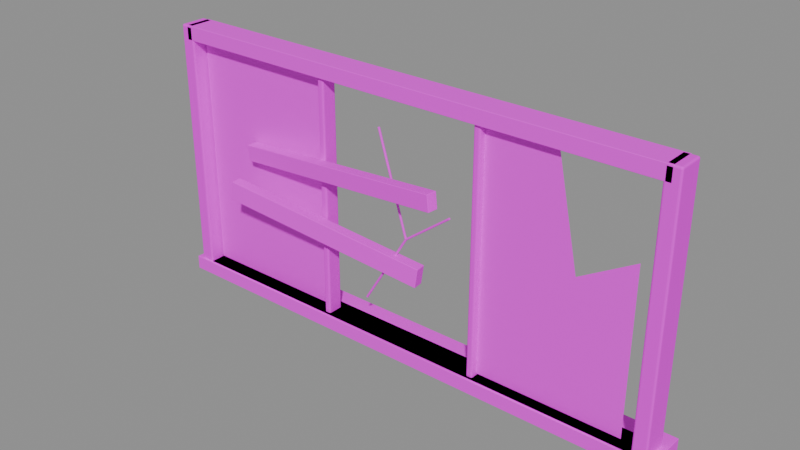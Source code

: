 # Source: window_broken_optimized.blend  (saved by Blender 4.5.87; exported with 4.5.12 LTS)
import bpy
from mathutils import Matrix  # noqa: F401  (used for matrix-valued properties, if any)

bpy.ops.wm.read_factory_settings(use_empty=True)
scene = bpy.context.scene
scene.name = '组件_window_broken'

# ---- collections
col_02______window_broken = bpy.data.collections.new('02_游戏输出_window_broken'); scene.collection.children.link(col_02______window_broken)

# ---- images (referenced by path relative to the original .blend; pixels are not part of the script)
import os
ASSET_DIR = os.environ.get("B2B_ASSET_DIR", "")  # directory of the original .blend (textures are referenced by path, not embedded)
HERE = os.path.dirname(os.path.abspath(__file__))  # packed textures are extracted next to this script under _unpacked/

def load_image(name, relpath, width, height, colorspace="sRGB"):
    """Load a texture the original file referenced (path relative to the .blend, or extracted next to this script)."""
    p = next((c for c in (os.path.join(HERE, relpath), os.path.join(ASSET_DIR, relpath)) if relpath and os.path.exists(c)), "")
    if p:
        img = bpy.data.images.load(p, check_existing=True)
        img.name = name
    else:  # same state as the original file: an image datablock whose file is absent (Cycles renders it pink)
        img = bpy.data.images.new(name, width, height)
        img.source = "FILE"
        img.filepath = "//" + (relpath or name)
    img.colorspace_settings.name = colorspace
    return img
img_sea_cabin_timber_8x8_512_png = load_image('sea_cabin_timber_8x8_512.png', 'sea_cabin_timber_8x8_512.png', 1024, 1024, 'sRGB')

# ---- materials (node trees are filled in below, after node groups)
mat_orf2_final_sea_matte = bpy.data.materials.new('ORF2_FINAL_SEA_Matte')
mat_orf2_final_sea_metal = bpy.data.materials.new('ORF2_FINAL_SEA_Metal')

# ---- material node trees
mat_orf2_final_sea_matte.use_nodes = True; mat_orf2_final_sea_matte.node_tree.nodes.clear()
_N = mat_orf2_final_sea_matte.node_tree.nodes; _L = mat_orf2_final_sea_matte.node_tree.links
n0 = _N.new('ShaderNodeBsdfPrincipled'); n0.name = '原理化 BSDF'; n0.location = (0, 0)
n0.inputs[1].default_value = 0.02
n0.inputs[2].default_value = 0.72
n1 = _N.new('ShaderNodeOutputMaterial'); n1.name = '材质输出'; n1.location = (0, 0)
n2 = _N.new('ShaderNodeUVMap'); n2.name = 'UV 贴图'; n2.location = (0, 0)
n2.uv_map = 'PaletteUV'
n3 = _N.new('ShaderNodeTexImage'); n3.name = '图像纹理'; n3.location = (0, 0)
n3.image = img_sea_cabin_timber_8x8_512_png
n3.interpolation = 'Closest'
_L.new(n2.outputs[0], n3.inputs[0])
_L.new(n3.outputs[0], n0.inputs[0])
_L.new(n0.outputs[0], n1.inputs[0])
n1.is_active_output = True
mat_orf2_final_sea_metal.use_nodes = True; mat_orf2_final_sea_metal.node_tree.nodes.clear()
_N = mat_orf2_final_sea_metal.node_tree.nodes; _L = mat_orf2_final_sea_metal.node_tree.links
n0 = _N.new('ShaderNodeBsdfPrincipled'); n0.name = '原理化 BSDF'; n0.location = (0, 0)
n0.inputs[1].default_value = 0.15
n0.inputs[2].default_value = 0.82
n0.inputs[13].default_value = 0.25
n1 = _N.new('ShaderNodeOutputMaterial'); n1.name = '材质输出'; n1.location = (0, 0)
n2 = _N.new('ShaderNodeUVMap'); n2.name = 'UV 贴图'; n2.location = (0, 0)
n2.uv_map = 'PaletteUV'
n3 = _N.new('ShaderNodeTexImage'); n3.name = '图像纹理'; n3.location = (0, 0)
n3.image = img_sea_cabin_timber_8x8_512_png
n3.interpolation = 'Closest'
_L.new(n2.outputs[0], n3.inputs[0])
_L.new(n3.outputs[0], n0.inputs[0])
_L.new(n0.outputs[0], n1.inputs[0])
n1.is_active_output = True

# ---- meshes
me_orf3_window_broken_002 = bpy.data.meshes.new('ORF3_window_broken.002')
me_orf3_window_broken_002.from_pydata([(-2.85, -0.1177, 0.0), (2.85, -0.1177, 0.0), (2.85, 0.1823, 0.0), (-2.85, 0.1823, 0.0), (-2.85, -0.1177, 0.16), (2.85, -0.1177, 0.16), (2.85, 0.1823, 0.16), (-2.85, 0.1823, 0.16), (-2.85, -0.1177, 2.84), (2.85, -0.1177, 2.84), (2.85, 0.1823, 2.84), (-2.85, 0.1823, 2.84), (-2.85, -0.1177, 3.0), (2.85, -0.1177, 3.0), (2.85, 0.1823, 3.0), (-2.85, 0.1823, 3.0), (-2.75, 0.03979, 0.175), (-1.05, 0.03979, 0.175), (-1.05, 0.07479, 0.175), (-2.75, 0.07479, 0.175), (-2.75, 0.03979, 2.825), (-1.05, 0.03979, 2.825), (-1.05, 0.07479, 2.825), (-2.75, 0.07479, 2.825), (0.91, -0.007709, 0.18), (2.61, -0.007709, 0.18), (2.61, -0.007709, 2.0), (2.01, -0.007709, 1.65), (1.76, -0.007709, 2.82), (0.91, -0.007709, 2.82), (-0.4, -0.03971, 0.55), (-0.4078, -0.04352, 0.5548), (-0.4111, -0.05271, 0.5568), (-0.4078, -0.0619, 0.5548), (-0.4, -0.06571, 0.55), (-0.3922, -0.0619, 0.5452), (-0.3889, -0.05271, 0.5432), (-0.3922, -0.04352, 0.5452), (0.12, -0.03971, 1.4), (0.1122, -0.04352, 1.405), (0.1089, -0.05271, 1.407), (0.1122, -0.0619, 1.405), (0.12, -0.06571, 1.4), (0.1278, -0.0619, 1.395), (0.1311, -0.05271, 1.393), (0.1278, -0.04352, 1.395), (0.12, -0.06571, 1.4), (0.1288, -0.0619, 1.403), (0.1324, -0.05271, 1.404), (0.1288, -0.04352, 1.403), (0.12, -0.03971, 1.4), (0.1112, -0.04352, 1.397), (0.1076, -0.05271, 1.396), (0.1112, -0.0619, 1.397), (-0.22, -0.06571, 2.5), (-0.2112, -0.0619, 2.503), (-0.2076, -0.05271, 2.504), (-0.2112, -0.04352, 2.503), (-0.22, -0.03971, 2.5), (-0.2288, -0.04352, 2.497), (-0.2324, -0.05271, 2.496), (-0.2288, -0.0619, 2.497), (0.12, -0.03971, 1.4), (0.1145, -0.04352, 1.407), (0.1122, -0.05271, 1.41), (0.1145, -0.0619, 1.407), (0.12, -0.06571, 1.4), (0.1255, -0.0619, 1.393), (0.1278, -0.05271, 1.39), (0.1255, -0.04352, 1.393), (0.65, -0.03971, 1.8), (0.6445, -0.04352, 1.807), (0.6422, -0.05271, 1.81), (0.6445, -0.0619, 1.807), (0.65, -0.06571, 1.8), (0.6555, -0.0619, 1.793), (0.6578, -0.05271, 1.79), (0.6555, -0.04352, 1.793), (-2.092, -0.3376, 1.259), (0.273, -0.1003, 0.9236), (0.2611, 0.01909, 0.9236), (-2.104, -0.2182, 1.259), (-2.061, -0.3345, 1.476), (0.3036, -0.09725, 1.141), (0.2916, 0.02215, 1.141), (-2.073, -0.2151, 1.476), (-2.029, -0.09468, 1.649), (0.6383, -0.3623, 1.972), (0.6503, -0.2429, 1.972), (-2.017, 0.02472, 1.649), (-2.05, -0.09253, 1.828), (0.6169, -0.3601, 2.151), (0.6289, -0.2407, 2.151), (-2.038, 0.02687, 1.828), (-3.0, -0.1377, 0.0), (3.0, -0.1377, 0.0), (3.0, 0.3623, 0.0), (-3.0, 0.3623, 0.0), (-3.0, -0.1377, 0.16), (3.0, -0.1377, 0.16), (3.0, 0.3623, 0.16), (-3.0, 0.3623, 0.16)], [], [(0, 3, 2, 1), (0, 1, 5, 4), (1, 2, 6, 5), (2, 3, 7, 6), (3, 0, 4, 7), (4, 5, 6, 7), (8, 11, 10, 9), (8, 9, 13, 12), (9, 10, 14, 13), (10, 11, 15, 14), (11, 8, 12, 15), (12, 13, 14, 15), (16, 19, 18, 17), (16, 17, 21, 20), (17, 18, 22, 21), (18, 19, 23, 22), (19, 16, 20, 23), (20, 21, 22, 23), (24, 25, 26, 27, 28, 29), (37, 36, 35, 34, 33, 32, 31, 30), (38, 39, 40, 41, 42, 43, 44, 45), (30, 31, 39, 38), (31, 32, 40, 39), (32, 33, 41, 40), (33, 34, 42, 41), (34, 35, 43, 42), (35, 36, 44, 43), (36, 37, 45, 44), (37, 30, 38, 45), (53, 52, 51, 50, 49, 48, 47, 46), (54, 55, 56, 57, 58, 59, 60, 61), (46, 47, 55, 54), (47, 48, 56, 55), (48, 49, 57, 56), (49, 50, 58, 57), (50, 51, 59, 58), (51, 52, 60, 59), (52, 53, 61, 60), (53, 46, 54, 61), (69, 68, 67, 66, 65, 64, 63, 62), (70, 71, 72, 73, 74, 75, 76, 77), (62, 63, 71, 70), (63, 64, 72, 71), (64, 65, 73, 72), (65, 66, 74, 73), (66, 67, 75, 74), (67, 68, 76, 75), (68, 69, 77, 76), (69, 62, 70, 77), (78, 81, 80, 79), (78, 79, 83, 82), (79, 80, 84, 83), (80, 81, 85, 84), (81, 78, 82, 85), (82, 83, 84, 85), (86, 89, 88, 87), (86, 87, 91, 90), (87, 88, 92, 91), (88, 89, 93, 92), (89, 86, 90, 93), (90, 91, 92, 93), (94, 97, 96, 95), (94, 95, 99, 98), (95, 96, 100, 99), (96, 97, 101, 100), (97, 94, 98, 101), (98, 99, 100, 101)])
_uv = me_orf3_window_broken_002.uv_layers.new(name='PaletteUV')
_uv.uv.foreach_set('vector', [0.4625, 0.0625, 0.4375, 0.0875, 0.4125, 0.0625, 0.4375, 0.0375, 0.4625, 0.0625, 0.4375, 0.0875, 0.4125, 0.0625, 0.4375, 0.0375, 0.4625, 0.0625, 0.4375, 0.0875, 0.4125, 0.0625, 0.4375, 0.0375, 0.4625, 0.0625, 0.4375, 0.0875, 0.4125, 0.0625, 0.4375, 0.0375, 0.4625, 0.0625, 0.4375, 0.0875, 0.4125, 0.0625, 0.4375, 0.0375, 0.4625, 0.0625, 0.4375, 0.0875, 0.4125, 0.0625, 0.4375, 0.0375, 0.4625, 0.0625, 0.4375, 0.0875, 0.4125, 0.0625, 0.4375, 0.0375, 0.4625, 0.0625, 0.4375, 0.0875, 0.4125, 0.0625, 0.4375, 0.0375, 0.4625, 0.0625, 0.4375, 0.0875, 0.4125, 0.0625, 0.4375, 0.0375, 0.4625, 0.0625, 0.4375, 0.0875, 0.4125, 0.0625, 0.4375, 0.0375, 0.4625, 0.0625, 0.4375, 0.0875, 0.4125, 0.0625, 0.4375, 0.0375, 0.4625, 0.0625, 0.4375, 0.0875, 0.4125, 0.0625, 0.4375, 0.0375, 0.9625, 0.6875, 0.9375, 0.7125, 0.9125, 0.6875, 0.9375, 0.6625, 0.9625, 0.6875, 0.9375, 0.7125, 0.9125, 0.6875, 0.9375, 0.6625, 0.9625, 0.6875, 0.9375, 0.7125, 0.9125, 0.6875, 0.9375, 0.6625, 0.9625, 0.6875, 0.9375, 0.7125, 0.9125, 0.6875, 0.9375, 0.6625, 0.9625, 0.6875, 0.9375, 0.7125, 0.9125, 0.6875, 0.9375, 0.6625, 0.9625, 0.6875, 0.9375, 0.7125, 0.9125, 0.6875, 0.9375, 0.6625, 0.9625, 0.6875, 0.95, 0.7092, 0.925, 0.7092, 0.9125, 0.6875, 0.925, 0.6658, 0.95, 0.6658, 0.0875, 0.6875, 0.08018, 0.7052, 0.0625, 0.7125, 0.04482, 0.7052, 0.0375, 0.6875, 0.04482, 0.6698, 0.0625, 0.6625, 0.08018, 0.6698, 0.0875, 0.6875, 0.08018, 0.7052, 0.0625, 0.7125, 0.04482, 0.7052, 0.0375, 0.6875, 0.04482, 0.6698, 0.0625, 0.6625, 0.08018, 0.6698, 0.0875, 0.6875, 0.0625, 0.7125, 0.0375, 0.6875, 0.0625, 0.6625, 0.0875, 0.6875, 0.0625, 0.7125, 0.0375, 0.6875, 0.0625, 0.6625, 0.0875, 0.6875, 0.0625, 0.7125, 0.0375, 0.6875, 0.0625, 0.6625, 0.0875, 0.6875, 0.0625, 0.7125, 0.0375, 0.6875, 0.0625, 0.6625, 0.0875, 0.6875, 0.0625, 0.7125, 0.0375, 0.6875, 0.0625, 0.6625, 0.0875, 0.6875, 0.0625, 0.7125, 0.0375, 0.6875, 0.0625, 0.6625, 0.0875, 0.6875, 0.0625, 0.7125, 0.0375, 0.6875, 0.0625, 0.6625, 0.0875, 0.6875, 0.0625, 0.7125, 0.0375, 0.6875, 0.0625, 0.6625, 0.0875, 0.6875, 0.08018, 0.7052, 0.0625, 0.7125, 0.04482, 0.7052, 0.0375, 0.6875, 0.04482, 0.6698, 0.0625, 0.6625, 0.08018, 0.6698, 0.0875, 0.6875, 0.08018, 0.7052, 0.0625, 0.7125, 0.04482, 0.7052, 0.0375, 0.6875, 0.04482, 0.6698, 0.0625, 0.6625, 0.08018, 0.6698, 0.0875, 0.6875, 0.0625, 0.7125, 0.0375, 0.6875, 0.0625, 0.6625, 0.0875, 0.6875, 0.0625, 0.7125, 0.0375, 0.6875, 0.0625, 0.6625, 0.0875, 0.6875, 0.0625, 0.7125, 0.0375, 0.6875, 0.0625, 0.6625, 0.0875, 0.6875, 0.0625, 0.7125, 0.0375, 0.6875, 0.0625, 0.6625, 0.0875, 0.6875, 0.0625, 0.7125, 0.0375, 0.6875, 0.0625, 0.6625, 0.0875, 0.6875, 0.0625, 0.7125, 0.0375, 0.6875, 0.0625, 0.6625, 0.0875, 0.6875, 0.0625, 0.7125, 0.0375, 0.6875, 0.0625, 0.6625, 0.0875, 0.6875, 0.0625, 0.7125, 0.0375, 0.6875, 0.0625, 0.6625, 0.0875, 0.6875, 0.08018, 0.7052, 0.0625, 0.7125, 0.04482, 0.7052, 0.0375, 0.6875, 0.04482, 0.6698, 0.0625, 0.6625, 0.08018, 0.6698, 0.0875, 0.6875, 0.08018, 0.7052, 0.0625, 0.7125, 0.04482, 0.7052, 0.0375, 0.6875, 0.04482, 0.6698, 0.0625, 0.6625, 0.08018, 0.6698, 0.0875, 0.6875, 0.0625, 0.7125, 0.0375, 0.6875, 0.0625, 0.6625, 0.0875, 0.6875, 0.0625, 0.7125, 0.0375, 0.6875, 0.0625, 0.6625, 0.0875, 0.6875, 0.0625, 0.7125, 0.0375, 0.6875, 0.0625, 0.6625, 0.0875, 0.6875, 0.0625, 0.7125, 0.0375, 0.6875, 0.0625, 0.6625, 0.0875, 0.6875, 0.0625, 0.7125, 0.0375, 0.6875, 0.0625, 0.6625, 0.0875, 0.6875, 0.0625, 0.7125, 0.0375, 0.6875, 0.0625, 0.6625, 0.0875, 0.6875, 0.0625, 0.7125, 0.0375, 0.6875, 0.0625, 0.6625, 0.0875, 0.6875, 0.0625, 0.7125, 0.0375, 0.6875, 0.0625, 0.6625, 0.4625, 0.8125, 0.4375, 0.8375, 0.4125, 0.8125, 0.4375, 0.7875, 0.4625, 0.8125, 0.4375, 0.8375, 0.4125, 0.8125, 0.4375, 0.7875, 0.4625, 0.8125, 0.4375, 0.8375, 0.4125, 0.8125, 0.4375, 0.7875, 0.4625, 0.8125, 0.4375, 0.8375, 0.4125, 0.8125, 0.4375, 0.7875, 0.4625, 0.8125, 0.4375, 0.8375, 0.4125, 0.8125, 0.4375, 0.7875, 0.4625, 0.8125, 0.4375, 0.8375, 0.4125, 0.8125, 0.4375, 0.7875, 0.5875, 0.8125, 0.5625, 0.8375, 0.5375, 0.8125, 0.5625, 0.7875, 0.5875, 0.8125, 0.5625, 0.8375, 0.5375, 0.8125, 0.5625, 0.7875, 0.5875, 0.8125, 0.5625, 0.8375, 0.5375, 0.8125, 0.5625, 0.7875, 0.5875, 0.8125, 0.5625, 0.8375, 0.5375, 0.8125, 0.5625, 0.7875, 0.5875, 0.8125, 0.5625, 0.8375, 0.5375, 0.8125, 0.5625, 0.7875, 0.5875, 0.8125, 0.5625, 0.8375, 0.5375, 0.8125, 0.5625, 0.7875, 0.8375, 0.0625, 0.8125, 0.0875, 0.7875, 0.0625, 0.8125, 0.0375, 0.8375, 0.0625, 0.8125, 0.0875, 0.7875, 0.0625, 0.8125, 0.0375, 0.8375, 0.0625, 0.8125, 0.0875, 0.7875, 0.0625, 0.8125, 0.0375, 0.8375, 0.0625, 0.8125, 0.0875, 0.7875, 0.0625, 0.8125, 0.0375, 0.8375, 0.0625, 0.8125, 0.0875, 0.7875, 0.0625, 0.8125, 0.0375, 0.8375, 0.0625, 0.8125, 0.0875, 0.7875, 0.0625, 0.8125, 0.0375])
me_orf3_window_broken_002.materials.append(mat_orf2_final_sea_matte)
me_orf3_window_broken_002.update()
me_orf3_window_broken_003 = bpy.data.meshes.new('ORF3_window_broken.003')
me_orf3_window_broken_003.from_pydata([(-2.93, -0.1177, 0.0), (-2.77, -0.1177, 0.0), (-2.77, 0.1823, 0.0), (-2.93, 0.1823, 0.0), (-2.93, -0.1177, 3.0), (-2.77, -0.1177, 3.0), (-2.77, 0.1823, 3.0), (-2.93, 0.1823, 3.0), (2.77, -0.1177, 0.0), (2.93, -0.1177, 0.0), (2.93, 0.1823, 0.0), (2.77, 0.1823, 0.0), (2.77, -0.1177, 3.0), (2.93, -0.1177, 3.0), (2.93, 0.1823, 3.0), (2.77, 0.1823, 3.0), (-0.9875, -0.08271, 0.1), (-0.9125, -0.08271, 0.1), (-0.9125, 0.09729, 0.1), (-0.9875, 0.09729, 0.1), (-0.9875, -0.08271, 2.9), (-0.9125, -0.08271, 2.9), (-0.9125, 0.09729, 2.9), (-0.9875, 0.09729, 2.9), (0.9125, -0.08271, 0.1), (0.9875, -0.08271, 0.1), (0.9875, 0.09729, 0.1), (0.9125, 0.09729, 0.1), (0.9125, -0.08271, 2.9), (0.9875, -0.08271, 2.9), (0.9875, 0.09729, 2.9), (0.9125, 0.09729, 2.9)], [], [(0, 3, 2, 1), (0, 1, 5, 4), (1, 2, 6, 5), (2, 3, 7, 6), (3, 0, 4, 7), (4, 5, 6, 7), (8, 11, 10, 9), (8, 9, 13, 12), (9, 10, 14, 13), (10, 11, 15, 14), (11, 8, 12, 15), (12, 13, 14, 15), (16, 19, 18, 17), (16, 17, 21, 20), (17, 18, 22, 21), (18, 19, 23, 22), (19, 16, 20, 23), (20, 21, 22, 23), (24, 27, 26, 25), (24, 25, 29, 28), (25, 26, 30, 29), (26, 27, 31, 30), (27, 24, 28, 31), (28, 29, 30, 31)])
_uv = me_orf3_window_broken_003.uv_layers.new(name='PaletteUV')
_uv.uv.foreach_set('vector', [0.5875, 0.0625, 0.5625, 0.0875, 0.5375, 0.0625, 0.5625, 0.0375, 0.5875, 0.0625, 0.5625, 0.0875, 0.5375, 0.0625, 0.5625, 0.0375, 0.5875, 0.0625, 0.5625, 0.0875, 0.5375, 0.0625, 0.5625, 0.0375, 0.5875, 0.0625, 0.5625, 0.0875, 0.5375, 0.0625, 0.5625, 0.0375, 0.5875, 0.0625, 0.5625, 0.0875, 0.5375, 0.0625, 0.5625, 0.0375, 0.5875, 0.0625, 0.5625, 0.0875, 0.5375, 0.0625, 0.5625, 0.0375, 0.5875, 0.0625, 0.5625, 0.0875, 0.5375, 0.0625, 0.5625, 0.0375, 0.5875, 0.0625, 0.5625, 0.0875, 0.5375, 0.0625, 0.5625, 0.0375, 0.5875, 0.0625, 0.5625, 0.0875, 0.5375, 0.0625, 0.5625, 0.0375, 0.5875, 0.0625, 0.5625, 0.0875, 0.5375, 0.0625, 0.5625, 0.0375, 0.5875, 0.0625, 0.5625, 0.0875, 0.5375, 0.0625, 0.5625, 0.0375, 0.5875, 0.0625, 0.5625, 0.0875, 0.5375, 0.0625, 0.5625, 0.0375, 0.3375, 0.0625, 0.3125, 0.0875, 0.2875, 0.0625, 0.3125, 0.0375, 0.3375, 0.0625, 0.3125, 0.0875, 0.2875, 0.0625, 0.3125, 0.0375, 0.3375, 0.0625, 0.3125, 0.0875, 0.2875, 0.0625, 0.3125, 0.0375, 0.3375, 0.0625, 0.3125, 0.0875, 0.2875, 0.0625, 0.3125, 0.0375, 0.3375, 0.0625, 0.3125, 0.0875, 0.2875, 0.0625, 0.3125, 0.0375, 0.3375, 0.0625, 0.3125, 0.0875, 0.2875, 0.0625, 0.3125, 0.0375, 0.3375, 0.0625, 0.3125, 0.0875, 0.2875, 0.0625, 0.3125, 0.0375, 0.3375, 0.0625, 0.3125, 0.0875, 0.2875, 0.0625, 0.3125, 0.0375, 0.3375, 0.0625, 0.3125, 0.0875, 0.2875, 0.0625, 0.3125, 0.0375, 0.3375, 0.0625, 0.3125, 0.0875, 0.2875, 0.0625, 0.3125, 0.0375, 0.3375, 0.0625, 0.3125, 0.0875, 0.2875, 0.0625, 0.3125, 0.0375, 0.3375, 0.0625, 0.3125, 0.0875, 0.2875, 0.0625, 0.3125, 0.0375])
me_orf3_window_broken_003.materials.append(mat_orf2_final_sea_metal)
me_orf3_window_broken_003.update()

# ---- objects
ob_orf3________0_001 = bpy.data.objects.new('ORF3_缺片木板封窗_0.001', me_orf3_window_broken_002)
ob_orf3________1_001 = bpy.data.objects.new('ORF3_缺片木板封窗_1.001', me_orf3_window_broken_003)

# ---- transforms, parenting, visibility, modifiers, constraints
ob_orf3________0_001.location = (0.0, 0.0, 0.0)
_m = ob_orf3________0_001.modifiers.new('项目实体柔边_三段', 'BEVEL')
_m.width = 0.02
_m.width_pct = 0.02
_m.segments = 3
ob_orf3________1_001.location = (0.0, 0.0, 0.0)
_m = ob_orf3________1_001.modifiers.new('项目实体柔边_三段', 'BEVEL')
_m.width = 0.02
_m.width_pct = 0.02
_m.segments = 3

# ---- collection membership
col_02______window_broken.objects.link(ob_orf3________0_001)
col_02______window_broken.objects.link(ob_orf3________1_001)

# ---- scene / render settings (as saved in the file)
scene.frame_start = 1; scene.frame_end = 250; scene.frame_set(1)
scene.render.engine = 'BLENDER_EEVEE_NEXT'
scene.render.image_settings.exr_codec = 'NONE'
scene.render.simplify_subdivision_render = 0
scene.render.simplify_child_particles_render = 0.0
scene.eevee.use_volume_custom_range = False
scene.eevee.use_fast_gi = False
scene.eevee.use_shadows = False
scene.view_settings.white_balance_temperature = 0.0
scene.view_settings.white_balance_tint = 0.0
scene.view_settings.white_balance_whitepoint = (2.97, 0.5193, -0.0414)
bpy.context.view_layer.update()

# ---- added for rendering (the .blend has no active camera and no usable light): camera, sun + grey world if the file has none
cam_auto = bpy.data.cameras.new('AutoCamera')
cam_auto.lens = 50.0
cam_auto.sensor_width = 36.0
cam_auto.clip_end = 1000.0
ob_auto_camera = bpy.data.objects.new('AutoCamera', cam_auto)
scene.collection.objects.link(ob_auto_camera)
ob_auto_camera.location = (6.24264, -7.49089, 6.49411)
ob_auto_camera.rotation_euler = (1.09748, -7.21219e-08, 0.694738)
scene.camera = ob_auto_camera
light_auto_sun = bpy.data.lights.new('AutoSun', 'SUN')
light_auto_sun.energy = 3.0
light_auto_sun.angle = 0.0523599
ob_auto_sun = bpy.data.objects.new('AutoSun', light_auto_sun)
scene.collection.objects.link(ob_auto_sun)
ob_auto_sun.rotation_euler = (0.872665, 0.174533, 0.523599)
if scene.world is None:
    world_auto = bpy.data.worlds.new('AutoWorld')
    world_auto.color = (0.3, 0.3, 0.3)
    scene.world = world_auto
bpy.context.view_layer.update()
